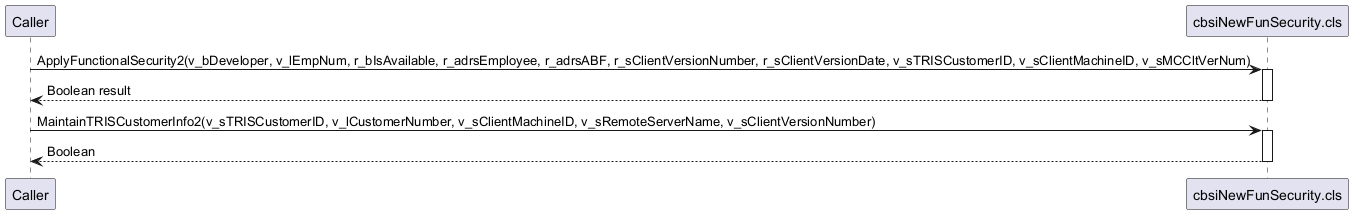

The diagram above was rendered by PlantUML. Its source (embedded in the PNG):
@startuml
participant Caller
participant "cbsiNewFunSecurity.cls"
Caller -> "cbsiNewFunSecurity.cls": ApplyFunctionalSecurity2(v_bDeveloper, v_lEmpNum, r_bIsAvailable, r_adrsEmployee, r_adrsABF, r_sClientVersionNumber, r_sClientVersionDate, v_sTRISCustomerID, v_sClientMachineID, v_sMCCltVerNum)
activate "cbsiNewFunSecurity.cls"
"cbsiNewFunSecurity.cls" --> Caller: Boolean result
deactivate "cbsiNewFunSecurity.cls"
Caller -> "cbsiNewFunSecurity.cls": MaintainTRISCustomerInfo2(v_sTRISCustomerID, v_lCustomerNumber, v_sClientMachineID, v_sRemoteServerName, v_sClientVersionNumber)
activate "cbsiNewFunSecurity.cls"
"cbsiNewFunSecurity.cls" --> Caller: Boolean
deactivate "cbsiNewFunSecurity.cls"
@enduml